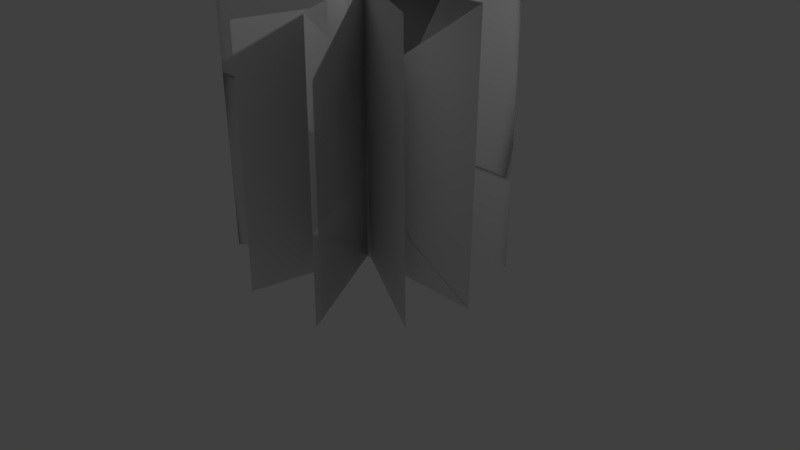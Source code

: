 # Source: SeaPlant02.blend  (saved by Blender 2.79.0; exported with 4.5.12 LTS)
import bpy
from mathutils import Matrix  # noqa: F401  (used for matrix-valued properties, if any)

bpy.ops.wm.read_factory_settings(use_empty=True)
scene = bpy.context.scene
scene.name = 'Scene'

# ---- collections
col_collection_1 = bpy.data.collections.new('Collection 1'); scene.collection.children.link(col_collection_1)

# ---- materials (node trees are filled in below, after node groups)
mat_seaplant02 = bpy.data.materials.new('SeaPlant02')
mat_seaplant02.alpha_threshold = 0.0
mat_seaplant02.use_transparent_shadow = False
mat_seaplant02.specular_color = (0.9, 0.9, 0.9)
mat_seaplant02.roughness = 0.5
mat_seaplant02.specular_intensity = 10.0

# ---- material node trees

# ---- world
world_world = bpy.data.worlds.new('World'); scene.world = world_world
world_world.color = (0.05088, 0.05088, 0.05088)
world_world.use_sun_shadow = False
world_world.sun_shadow_jitter_overblur = 0.0
world_world.cycles.sampling_method = 'MANUAL'

# ---- cameras
cam_camera = bpy.data.cameras.new('Camera')
cam_camera.clip_end = 100.0
cam_camera.lens = 35.0
cam_camera.sensor_width = 32.0
cam_camera.sensor_height = 18.0
cam_camera.ortho_scale = 7.314
cam_camera.dof.focus_distance = 0.0
cam_camera.dof.aperture_fstop = 128.0

# ---- lights
light_lamp = bpy.data.lights.new('Lamp', 'POINT')
light_lamp.transmission_factor = 0.0
light_lamp.cutoff_distance = 30.0
light_lamp.energy = 100.0
light_lamp.shadow_buffer_clip_start = 1.001
light_lamp.shadow_soft_size = 0.1
light_lamp.shadow_maximum_resolution = 0.006
light_lamp.use_absolute_resolution = True

# ---- meshes
me_seaplanttwo128 = bpy.data.meshes.new('SeaPlantTwo128')
me_seaplanttwo128.from_pydata([(16.78, 19.77, -10.11), (-16.78, -19.77, 10.11), (16.6, -19.59, -10.75), (-19.69, -19.69, 0.0), (19.69, 19.69, 0.0), (-19.69, 19.69, 0.0), (-14.24, -19.57, -11.62), (14.24, 16.77, 11.59), (-14.04, 16.97, -11.55), (2.228, -19.85, 19.39), (-2.228, 19.85, -19.39), (2.57, 19.51, 19.69), (-9.843, 19.53, 17.22), (9.843, -19.53, -17.22), (-9.544, -19.83, 17.05), (19.69, -19.69, 0.0), (9.544, 19.83, -17.05), (-2.57, -19.51, -19.69), (-16.6, 19.59, 10.75), (14.04, -19.77, 11.52), (-16.72, -6.652, 10.33), (0.09103, 19.68, 0.3174), (-0.1495, 19.68, 0.08719), (0.0, 19.69, 0.0), (-19.69, -6.562, 0.0), (19.69, 6.562, 0.0), (-19.69, 6.562, 0.0), (19.69, -6.562, 0.0), (0.0, -19.69, 0.0), (2.456, 6.391, 19.59)], [], [(2, 1, 20), (20, 21, 2), (24, 25, 4), (4, 23, 24), (7, 8, 6), (17, 9, 29), (29, 10, 17), (22, 12, 14), (14, 16, 22), (24, 27, 25), (14, 13, 16), (21, 20, 18), (7, 6, 19), (21, 0, 2), (23, 5, 26), (26, 24, 23), (28, 15, 27), (27, 24, 28), (3, 28, 24), (10, 29, 11)])
_uv = me_seaplanttwo128.uv_layers.new(name='geom-SeaPlantTwo128-map1')
_uv.uv.foreach_set('vector', [0.0, 0.0, 1.0, 0.0, 1.0, 0.3333, 1.0, 0.3333, 0.5, 1.0, 0.0, 0.0, 0.0, 0.3333, 1.0, 0.6667, 1.0, 1.0, 1.0, 1.0, 0.5, 1.0, 0.0, 0.3333, 1.0, 1.0, 0.0, 1.0, 0.0, 0.0, 0.0, 0.0, 1.0, 0.0, 1.0, 0.6667, 1.0, 0.6667, 0.0, 1.0, 0.0, 0.0, 0.5, 1.0, 0.0, 1.0, 0.0, 0.0, 0.0, 0.0, 1.0, 1.0, 0.5, 1.0, 0.0, 0.3333, 1.0, 0.3333, 1.0, 0.6667, 0.0, 0.0, 1.0, 0.0, 1.0, 1.0, 0.5, 1.0, 1.0, 0.3333, 1.0, 1.0, 1.0, 1.0, 0.0, 0.0, 1.0, 0.0, 0.5, 1.0, 0.0, 1.0, 0.0, 0.0, 0.5, 1.0, 0.0, 1.0, 0.0, 0.6667, 0.0, 0.6667, 0.0, 0.3333, 0.5, 1.0, 0.5, 0.0, 1.0, 0.0, 1.0, 0.3333, 1.0, 0.3333, 0.0, 0.3333, 0.5, 0.0, 0.0, 0.0, 0.5, 0.0, 0.0, 0.3333, 0.0, 1.0, 1.0, 0.6667, 1.0, 1.0])
_ca = me_seaplanttwo128.color_attributes.new('geom-SeaPlantTwo128-map0', 'BYTE_COLOR', 'CORNER')
_ca.data.foreach_set('color', [1.0, 1.0, 1.0, 1.0, 0.8796, 1.0, 0.8879, 1.0, 0.0, 1.0, 0.01298, 1.0, 0.0, 1.0, 0.01298, 1.0, 0.07619, 1.0, 0.1248, 1.0, 1.0, 1.0, 1.0, 1.0, 0.9911, 1.0, 0.9911, 1.0, 0.02122, 1.0, 0.05286, 1.0, 0.807, 1.0, 0.8308, 1.0, 0.807, 1.0, 0.8308, 1.0, 0.07619, 1.0, 0.1248, 1.0, 0.9911, 1.0, 0.9911, 1.0, 0.807, 1.0, 0.8308, 1.0, 0.7835, 1.0, 0.807, 1.0, 1.0, 1.0, 1.0, 1.0, 1.0, 1.0, 1.0, 1.0, 0.8796, 1.0, 0.8879, 1.0, 0.02122, 1.0, 0.05286, 1.0, 0.02122, 1.0, 0.05286, 1.0, 0.7835, 1.0, 0.807, 1.0, 1.0, 1.0, 1.0, 1.0, 0.07619, 1.0, 0.1248, 1.0, 0.7835, 1.0, 0.807, 1.0, 1.0, 1.0, 1.0, 1.0, 1.0, 1.0, 1.0, 1.0, 0.807, 1.0, 0.8308, 1.0, 0.07619, 1.0, 0.1248, 1.0, 0.9911, 1.0, 0.9911, 1.0, 0.0, 1.0, 0.01298, 1.0, 0.02122, 1.0, 0.05286, 1.0, 1.0, 1.0, 1.0, 1.0, 0.8796, 1.0, 0.8879, 1.0, 0.807, 1.0, 0.8308, 1.0, 0.07619, 1.0, 0.1248, 1.0, 0.0, 1.0, 0.01298, 1.0, 0.807, 1.0, 0.8308, 1.0, 0.807, 1.0, 0.8308, 1.0, 1.0, 1.0, 1.0, 1.0, 0.8796, 1.0, 0.8879, 1.0, 0.07619, 1.0, 0.1248, 1.0, 0.7835, 1.0, 0.807, 1.0, 1.0, 1.0, 1.0, 1.0, 0.07619, 1.0, 0.1248, 1.0, 0.7835, 1.0, 0.807, 1.0, 0.0, 1.0, 0.01298, 1.0, 0.0, 1.0, 0.01298, 1.0, 0.9911, 1.0, 0.9911, 1.0, 0.07619, 1.0, 0.1248, 1.0, 0.06663, 0.2502, 0.6172, 1.0, 0.8796, 1.0, 0.8879, 1.0, 0.0, 1.0, 0.01298, 1.0, 0.0, 1.0, 0.01298, 1.0, 0.9911, 1.0, 0.9911, 1.0, 0.06663, 0.2502, 0.6172, 1.0, 1.0, 1.0, 1.0, 1.0, 0.06663, 0.2502, 0.6172, 1.0, 0.9911, 1.0, 0.9911, 1.0, 0.7835, 1.0, 0.807, 1.0, 0.02122, 1.0, 0.05286, 1.0, 0.807, 1.0, 0.8308, 1.0])
me_seaplanttwo128.materials.append(mat_seaplant02)
me_seaplanttwo128.use_remesh_preserve_volume = False
me_seaplanttwo128.use_remesh_preserve_attributes = False
me_seaplanttwo128.use_mirror_vertex_groups = False
me_seaplanttwo128.update()
me_seaplanttwo256 = bpy.data.meshes.new('SeaPlantTwo256')
me_seaplanttwo256.from_pydata([(-19.69, -19.69, 0.0), (0.0, -19.69, 0.0), (19.69, -19.69, 0.0), (-19.69, -6.562, 0.0), (0.0, -6.562, 0.0), (19.69, -6.562, 0.0), (-19.69, 6.562, 0.0), (0.0, 6.562, 0.0), (19.69, 6.562, 0.0), (-19.69, 19.69, 0.0), (0.0, 19.69, 0.0), (19.69, 19.69, 0.0), (-9.544, -19.83, 17.05), (0.1495, -19.68, -0.08719), (9.843, -19.53, -17.22), (-9.644, -6.711, 17.1), (0.04984, -6.561, -0.02906), (9.743, -6.412, -17.16), (-9.743, 6.412, 17.16), (-0.04984, 6.561, 0.02906), (9.644, 6.711, -17.1), (-9.843, 19.53, 17.22), (-0.1495, 19.68, 0.08719), (9.544, 19.83, -17.05), (-2.57, -19.51, -19.69), (-0.1705, -19.68, -0.1508), (2.228, -19.85, 19.39), (-2.456, -6.391, -19.59), (-0.05683, -6.561, -0.05028), (2.342, -6.732, 19.49), (-2.342, 6.732, -19.49), (0.05683, 6.561, 0.05028), (2.456, 6.391, 19.59), (-2.228, 19.85, -19.39), (0.1705, 19.68, 0.1508), (2.57, 19.51, 19.69), (16.6, -19.59, -10.75), (-0.09103, -19.68, -0.3175), (-16.78, -19.77, 10.11), (16.66, -6.47, -10.54), (-0.03034, -6.561, -0.1058), (-16.72, -6.652, 10.33), (16.72, 6.652, -10.33), (0.03034, 6.561, 0.1058), (-16.66, 6.47, 10.54), (16.78, 19.77, -10.11), (0.09103, 19.68, 0.3174), (-16.6, 19.59, 10.75), (-14.24, -19.57, -11.62), (-0.101, -19.67, -0.04825), (14.04, -19.77, 11.52), (-14.17, -7.388, -11.59), (-0.03366, -7.489, -0.02423), (14.11, -7.59, 11.55), (-14.11, 4.792, -11.57), (0.03365, 4.691, -0.000199), (14.17, 4.59, 11.57), (-14.04, 16.97, -11.55), (0.101, 16.87, 0.02383), (14.24, 16.77, 11.59)], [], [(0, 1, 4), (4, 3, 0), (1, 2, 5), (5, 4, 1), (3, 4, 7), (7, 6, 3), (4, 5, 8), (8, 7, 4), (6, 7, 10), (10, 9, 6), (7, 8, 11), (11, 10, 7), (12, 13, 16), (16, 15, 12), (13, 14, 17), (17, 16, 13), (15, 16, 19), (19, 18, 15), (16, 17, 20), (20, 19, 16), (18, 19, 22), (22, 21, 18), (19, 20, 23), (23, 22, 19), (24, 25, 28), (28, 27, 24), (25, 26, 29), (29, 28, 25), (27, 28, 31), (31, 30, 27), (28, 29, 32), (32, 31, 28), (30, 31, 34), (34, 33, 30), (31, 32, 35), (35, 34, 31), (36, 37, 40), (40, 39, 36), (37, 38, 41), (41, 40, 37), (39, 40, 43), (43, 42, 39), (40, 41, 44), (44, 43, 40), (42, 43, 46), (46, 45, 42), (43, 44, 47), (47, 46, 43), (48, 49, 52), (52, 51, 48), (49, 50, 53), (53, 52, 49), (51, 52, 55), (55, 54, 51), (52, 53, 56), (56, 55, 52), (54, 55, 58), (58, 57, 54), (55, 56, 59), (59, 58, 55)])
_uv = me_seaplanttwo256.uv_layers.new(name='geom-SeaPlantTwo256-map1')
_uv.uv.foreach_set('vector', [0.0, 0.0, 0.5, 0.0, 0.5, 0.3333, 0.5, 0.3333, 0.0, 0.3333, 0.0, 0.0, 0.5, 0.0, 1.0, 0.0, 1.0, 0.3333, 1.0, 0.3333, 0.5, 0.3333, 0.5, 0.0, 0.0, 0.3333, 0.5, 0.3333, 0.5, 0.6667, 0.5, 0.6667, 0.0, 0.6667, 0.0, 0.3333, 0.5, 0.3333, 1.0, 0.3333, 1.0, 0.6667, 1.0, 0.6667, 0.5, 0.6667, 0.5, 0.3333, 0.0, 0.6667, 0.5, 0.6667, 0.5, 1.0, 0.5, 1.0, 0.0, 1.0, 0.0, 0.6667, 0.5, 0.6667, 1.0, 0.6667, 1.0, 1.0, 1.0, 1.0, 0.5, 1.0, 0.5, 0.6667, 0.0, 0.0, 0.5, 0.0, 0.5, 0.3333, 0.5, 0.3333, 0.0, 0.3333, 0.0, 0.0, 0.5, 0.0, 1.0, 0.0, 1.0, 0.3333, 1.0, 0.3333, 0.5, 0.3333, 0.5, 0.0, 0.0, 0.3333, 0.5, 0.3333, 0.5, 0.6667, 0.5, 0.6667, 0.0, 0.6667, 0.0, 0.3333, 0.5, 0.3333, 1.0, 0.3333, 1.0, 0.6667, 1.0, 0.6667, 0.5, 0.6667, 0.5, 0.3333, 0.0, 0.6667, 0.5, 0.6667, 0.5, 1.0, 0.5, 1.0, 0.0, 1.0, 0.0, 0.6667, 0.5, 0.6667, 1.0, 0.6667, 1.0, 1.0, 1.0, 1.0, 0.5, 1.0, 0.5, 0.6667, 0.0, 0.0, 0.5, 0.0, 0.5, 0.3333, 0.5, 0.3333, 0.0, 0.3333, 0.0, 0.0, 0.5, 0.0, 1.0, 0.0, 1.0, 0.3333, 1.0, 0.3333, 0.5, 0.3333, 0.5, 0.0, 0.0, 0.3333, 0.5, 0.3333, 0.5, 0.6667, 0.5, 0.6667, 0.0, 0.6667, 0.0, 0.3333, 0.5, 0.3333, 1.0, 0.3333, 1.0, 0.6667, 1.0, 0.6667, 0.5, 0.6667, 0.5, 0.3333, 0.0, 0.6667, 0.5, 0.6667, 0.5, 1.0, 0.5, 1.0, 0.0, 1.0, 0.0, 0.6667, 0.5, 0.6667, 1.0, 0.6667, 1.0, 1.0, 1.0, 1.0, 0.5, 1.0, 0.5, 0.6667, 0.0, 0.0, 0.5, 0.0, 0.5, 0.3333, 0.5, 0.3333, 0.0, 0.3333, 0.0, 0.0, 0.5, 0.0, 1.0, 0.0, 1.0, 0.3333, 1.0, 0.3333, 0.5, 0.3333, 0.5, 0.0, 0.0, 0.3333, 0.5, 0.3333, 0.5, 0.6667, 0.5, 0.6667, 0.0, 0.6667, 0.0, 0.3333, 0.5, 0.3333, 1.0, 0.3333, 1.0, 0.6667, 1.0, 0.6667, 0.5, 0.6667, 0.5, 0.3333, 0.0, 0.6667, 0.5, 0.6667, 0.5, 1.0, 0.5, 1.0, 0.0, 1.0, 0.0, 0.6667, 0.5, 0.6667, 1.0, 0.6667, 1.0, 1.0, 1.0, 1.0, 0.5, 1.0, 0.5, 0.6667, 0.0, 0.0, 0.5, 0.0, 0.5, 0.3333, 0.5, 0.3333, 0.0, 0.3333, 0.0, 0.0, 0.5, 0.0, 1.0, 0.0, 1.0, 0.3333, 1.0, 0.3333, 0.5, 0.3333, 0.5, 0.0, 0.0, 0.3333, 0.5, 0.3333, 0.5, 0.6667, 0.5, 0.6667, 0.0, 0.6667, 0.0, 0.3333, 0.5, 0.3333, 1.0, 0.3333, 1.0, 0.6667, 1.0, 0.6667, 0.5, 0.6667, 0.5, 0.3333, 0.0, 0.6667, 0.5, 0.6667, 0.5, 1.0, 0.5, 1.0, 0.0, 1.0, 0.0, 0.6667, 0.5, 0.6667, 1.0, 0.6667, 1.0, 1.0, 1.0, 1.0, 0.5, 1.0, 0.5, 0.6667])
_ca = me_seaplanttwo256.color_attributes.new('geom-SeaPlantTwo256-map0', 'BYTE_COLOR', 'CORNER')
_ca.data.foreach_set('color', [1.0, 1.0, 1.0, 1.0, 0.06663, 0.2502, 0.6172, 1.0, 0.06848, 0.2423, 0.6376, 1.0, 0.06848, 0.2423, 0.6376, 1.0, 0.9911, 1.0, 0.9911, 1.0, 1.0, 1.0, 1.0, 1.0, 0.06663, 0.2502, 0.6172, 1.0, 0.8796, 1.0, 0.8879, 1.0, 0.0, 1.0, 0.01298, 1.0, 0.0, 1.0, 0.01298, 1.0, 0.06848, 0.2423, 0.6376, 1.0, 0.06663, 0.2502, 0.6172, 1.0, 0.9911, 1.0, 0.9911, 1.0, 0.06848, 0.2423, 0.6376, 1.0, 0.1356, 0.4508, 0.5333, 1.0, 0.1356, 0.4508, 0.5333, 1.0, 0.0, 1.0, 0.01298, 1.0, 0.9911, 1.0, 0.9911, 1.0, 0.06848, 0.2423, 0.6376, 1.0, 0.0, 1.0, 0.01298, 1.0, 0.02122, 1.0, 0.05286, 1.0, 0.02122, 1.0, 0.05286, 1.0, 0.1356, 0.4508, 0.5333, 1.0, 0.06848, 0.2423, 0.6376, 1.0, 0.0, 1.0, 0.01298, 1.0, 0.1356, 0.4508, 0.5333, 1.0, 0.07619, 1.0, 0.1248, 1.0, 0.07619, 1.0, 0.1248, 1.0, 0.7835, 1.0, 0.807, 1.0, 0.0, 1.0, 0.01298, 1.0, 0.1356, 0.4508, 0.5333, 1.0, 0.02122, 1.0, 0.05286, 1.0, 0.807, 1.0, 0.8308, 1.0, 0.807, 1.0, 0.8308, 1.0, 0.07619, 1.0, 0.1248, 1.0, 0.1356, 0.4508, 0.5333, 1.0, 1.0, 1.0, 1.0, 1.0, 0.06663, 0.2502, 0.6172, 1.0, 0.06848, 0.2423, 0.6376, 1.0, 0.06848, 0.2423, 0.6376, 1.0, 0.9911, 1.0, 0.9911, 1.0, 1.0, 1.0, 1.0, 1.0, 0.06663, 0.2502, 0.6172, 1.0, 0.8796, 1.0, 0.8879, 1.0, 0.0, 1.0, 0.01298, 1.0, 0.0, 1.0, 0.01298, 1.0, 0.06848, 0.2423, 0.6376, 1.0, 0.06663, 0.2502, 0.6172, 1.0, 0.9911, 1.0, 0.9911, 1.0, 0.06848, 0.2423, 0.6376, 1.0, 0.1356, 0.4508, 0.5333, 1.0, 0.1356, 0.4508, 0.5333, 1.0, 0.0, 1.0, 0.01298, 1.0, 0.9911, 1.0, 0.9911, 1.0, 0.06848, 0.2423, 0.6376, 1.0, 0.0, 1.0, 0.01298, 1.0, 0.02122, 1.0, 0.05286, 1.0, 0.02122, 1.0, 0.05286, 1.0, 0.1356, 0.4508, 0.5333, 1.0, 0.06848, 0.2423, 0.6376, 1.0, 0.0, 1.0, 0.01298, 1.0, 0.1356, 0.4508, 0.5333, 1.0, 0.07619, 1.0, 0.1248, 1.0, 0.07619, 1.0, 0.1248, 1.0, 0.7835, 1.0, 0.807, 1.0, 0.0, 1.0, 0.01298, 1.0, 0.1356, 0.4508, 0.5333, 1.0, 0.02122, 1.0, 0.05286, 1.0, 0.807, 1.0, 0.8308, 1.0, 0.807, 1.0, 0.8308, 1.0, 0.07619, 1.0, 0.1248, 1.0, 0.1356, 0.4508, 0.5333, 1.0, 1.0, 1.0, 1.0, 1.0, 0.06663, 0.2502, 0.6172, 1.0, 0.06848, 0.2423, 0.6376, 1.0, 0.06848, 0.2423, 0.6376, 1.0, 0.9911, 1.0, 0.9911, 1.0, 1.0, 1.0, 1.0, 1.0, 0.06663, 0.2502, 0.6172, 1.0, 0.8796, 1.0, 0.8879, 1.0, 0.0, 1.0, 0.01298, 1.0, 0.0, 1.0, 0.01298, 1.0, 0.06848, 0.2423, 0.6376, 1.0, 0.06663, 0.2502, 0.6172, 1.0, 0.9911, 1.0, 0.9911, 1.0, 0.06848, 0.2423, 0.6376, 1.0, 0.1356, 0.4508, 0.5333, 1.0, 0.1356, 0.4508, 0.5333, 1.0, 0.0, 1.0, 0.01298, 1.0, 0.9911, 1.0, 0.9911, 1.0, 0.06848, 0.2423, 0.6376, 1.0, 0.0, 1.0, 0.01298, 1.0, 0.02122, 1.0, 0.05286, 1.0, 0.02122, 1.0, 0.05286, 1.0, 0.1356, 0.4508, 0.5333, 1.0, 0.06848, 0.2423, 0.6376, 1.0, 0.0, 1.0, 0.01298, 1.0, 0.1356, 0.4508, 0.5333, 1.0, 0.07619, 1.0, 0.1248, 1.0, 0.07619, 1.0, 0.1248, 1.0, 0.7835, 1.0, 0.807, 1.0, 0.0, 1.0, 0.01298, 1.0, 0.1356, 0.4508, 0.5333, 1.0, 0.02122, 1.0, 0.05286, 1.0, 0.807, 1.0, 0.8308, 1.0, 0.807, 1.0, 0.8308, 1.0, 0.07619, 1.0, 0.1248, 1.0, 0.1356, 0.4508, 0.5333, 1.0, 1.0, 1.0, 1.0, 1.0, 0.06663, 0.2502, 0.6172, 1.0, 0.06848, 0.2423, 0.6376, 1.0, 0.06848, 0.2423, 0.6376, 1.0, 0.9911, 1.0, 0.9911, 1.0, 1.0, 1.0, 1.0, 1.0, 0.06663, 0.2502, 0.6172, 1.0, 0.8796, 1.0, 0.8879, 1.0, 0.0, 1.0, 0.01298, 1.0, 0.0, 1.0, 0.01298, 1.0, 0.06848, 0.2423, 0.6376, 1.0, 0.06663, 0.2502, 0.6172, 1.0, 0.9911, 1.0, 0.9911, 1.0, 0.06848, 0.2423, 0.6376, 1.0, 0.1356, 0.4508, 0.5333, 1.0, 0.1356, 0.4508, 0.5333, 1.0, 0.0, 1.0, 0.01298, 1.0, 0.9911, 1.0, 0.9911, 1.0, 0.06848, 0.2423, 0.6376, 1.0, 0.0, 1.0, 0.01298, 1.0, 0.02122, 1.0, 0.05286, 1.0, 0.02122, 1.0, 0.05286, 1.0, 0.1356, 0.4508, 0.5333, 1.0, 0.06848, 0.2423, 0.6376, 1.0, 0.0, 1.0, 0.01298, 1.0, 0.1356, 0.4508, 0.5333, 1.0, 0.07619, 1.0, 0.1248, 1.0, 0.07619, 1.0, 0.1248, 1.0, 0.7835, 1.0, 0.807, 1.0, 0.0, 1.0, 0.01298, 1.0, 0.1356, 0.4508, 0.5333, 1.0, 0.02122, 1.0, 0.05286, 1.0, 0.807, 1.0, 0.8308, 1.0, 0.807, 1.0, 0.8308, 1.0, 0.07619, 1.0, 0.1248, 1.0, 0.1356, 0.4508, 0.5333, 1.0, 1.0, 1.0, 1.0, 1.0, 0.06663, 0.2502, 0.6172, 1.0, 0.06848, 0.2423, 0.6376, 1.0, 0.06848, 0.2423, 0.6376, 1.0, 0.9911, 1.0, 0.9911, 1.0, 1.0, 1.0, 1.0, 1.0, 0.06663, 0.2502, 0.6172, 1.0, 0.8796, 1.0, 0.8879, 1.0, 0.0, 1.0, 0.01298, 1.0, 0.0, 1.0, 0.01298, 1.0, 0.06848, 0.2423, 0.6376, 1.0, 0.06663, 0.2502, 0.6172, 1.0, 0.9911, 1.0, 0.9911, 1.0, 0.06848, 0.2423, 0.6376, 1.0, 0.1356, 0.4508, 0.5333, 1.0, 0.1356, 0.4508, 0.5333, 1.0, 0.0, 1.0, 0.01298, 1.0, 0.9911, 1.0, 0.9911, 1.0, 0.06848, 0.2423, 0.6376, 1.0, 0.0, 1.0, 0.01298, 1.0, 0.02122, 1.0, 0.05286, 1.0, 0.02122, 1.0, 0.05286, 1.0, 0.1356, 0.4508, 0.5333, 1.0, 0.06848, 0.2423, 0.6376, 1.0, 0.0, 1.0, 0.01298, 1.0, 0.1356, 0.4508, 0.5333, 1.0, 0.07619, 1.0, 0.1248, 1.0, 0.07619, 1.0, 0.1248, 1.0, 0.7835, 1.0, 0.807, 1.0, 0.0, 1.0, 0.01298, 1.0, 0.1356, 0.4508, 0.5333, 1.0, 0.02122, 1.0, 0.05286, 1.0, 0.807, 1.0, 0.8308, 1.0, 0.807, 1.0, 0.8308, 1.0, 0.07619, 1.0, 0.1248, 1.0, 0.1356, 0.4508, 0.5333, 1.0])
me_seaplanttwo256.materials.append(mat_seaplant02)
me_seaplanttwo256.use_remesh_preserve_volume = False
me_seaplanttwo256.use_remesh_preserve_attributes = False
me_seaplanttwo256.use_mirror_vertex_groups = False
me_seaplanttwo256.update()

# ---- objects
ob_base01 = bpy.data.objects.new('Base01', None)
ob_bb__detail64 = bpy.data.objects.new('BB__detail64', None)
ob_detail128 = bpy.data.objects.new('detail128', None)
ob_detail256 = bpy.data.objects.new('detail256', None)
ob_start01 = bpy.data.objects.new('Start01', None)
ob_seaplanttwo128 = bpy.data.objects.new('SeaPlantTwo128', None)
ob_untitled_001 = bpy.data.objects.new('Untitled.001', me_seaplanttwo128)
ob_seaplanttwo256 = bpy.data.objects.new('SeaPlantTwo256', None)
ob_untitled = bpy.data.objects.new('Untitled', me_seaplanttwo256)
ob_lamp = bpy.data.objects.new('Lamp', light_lamp)
ob_camera = bpy.data.objects.new('Camera', cam_camera)

# ---- transforms, parenting, visibility, modifiers, constraints
ob_base01.location = (-0.005893, -0.01768, 0.0)
ob_base01.scale = (0.0254, 0.0254, 0.0254)
ob_base01.empty_image_offset = (0.0, 0.0)
ob_base01.lineart.crease_threshold = 0.0
ob_bb__detail64.parent = ob_base01
ob_bb__detail64.location = (0.0, 0.0, 0.0)
ob_bb__detail64.empty_image_offset = (0.0, 0.0)
ob_bb__detail64.lineart.crease_threshold = 0.0
ob_detail128.parent = ob_base01
ob_detail128.location = (0.0, 0.0, 0.0)
ob_detail128.empty_image_offset = (0.0, 0.0)
ob_detail128.lineart.crease_threshold = 0.0
ob_detail256.parent = ob_base01
ob_detail256.location = (0.0, 0.0, 0.0)
ob_detail256.empty_image_offset = (0.0, 0.0)
ob_detail256.lineart.crease_threshold = 0.0
ob_start01.parent = ob_base01
ob_start01.location = (0.0, 0.0, 0.0)
ob_start01.empty_image_offset = (0.0, 0.0)
ob_start01.lineart.crease_threshold = 0.0
ob_seaplanttwo128.parent = ob_start01
ob_seaplanttwo128.location = (0.6961, 5.364e-07, -0.03449)
ob_seaplanttwo128.rotation_euler = (1.562, -7.454e-08, -1.056)
ob_seaplanttwo128.scale = (3.5, 3.5, 3.5)
ob_seaplanttwo128.empty_image_offset = (0.0, 0.0)
ob_seaplanttwo128.lineart.crease_threshold = 0.0
ob_untitled_001.parent = ob_seaplanttwo128
ob_untitled_001.location = (0.0, 19.48, 0.17)
ob_untitled_001.lineart.crease_threshold = 0.0
ob_seaplanttwo256.parent = ob_start01
ob_seaplanttwo256.location = (0.6961, 5.364e-07, -0.03449)
ob_seaplanttwo256.rotation_euler = (1.562, -7.454e-08, -1.056)
ob_seaplanttwo256.scale = (3.5, 3.5, 3.5)
ob_seaplanttwo256.empty_image_offset = (0.0, 0.0)
ob_seaplanttwo256.lineart.crease_threshold = 0.0
ob_untitled.parent = ob_seaplanttwo256
ob_untitled.location = (0.0, 19.48, 0.17)
ob_untitled.lineart.crease_threshold = 0.0
ob_lamp.location = (4.076, 1.005, 5.904)
ob_lamp.rotation_euler = (0.6503, 0.05522, 1.866)
ob_lamp.lock_rotations_4d = False
ob_lamp.empty_display_type = 'ARROWS'
ob_lamp.color = (0.0, 0.0, 0.0, 0.0)
ob_lamp.lineart.crease_threshold = 0.0
ob_camera.location = (7.481, -6.508, 5.344)
ob_camera.rotation_euler = (1.109, 0.0, 0.8149)
ob_camera.lock_rotations_4d = False
ob_camera.empty_display_type = 'ARROWS'
ob_camera.color = (0.0, 0.0, 0.0, 0.0)
ob_camera.display_type = 'WIRE'
ob_camera.lineart.crease_threshold = 0.0

# ---- collection membership
col_collection_1.objects.link(ob_base01)
col_collection_1.objects.link(ob_bb__detail64)
col_collection_1.objects.link(ob_detail128)
col_collection_1.objects.link(ob_detail256)
col_collection_1.objects.link(ob_start01)
col_collection_1.objects.link(ob_seaplanttwo128)
col_collection_1.objects.link(ob_untitled_001)
col_collection_1.objects.link(ob_seaplanttwo256)
col_collection_1.objects.link(ob_untitled)
col_collection_1.objects.link(ob_lamp)
col_collection_1.objects.link(ob_camera)

# ---- scene / render settings (as saved in the file)
scene.camera = ob_camera
scene.frame_start = 1; scene.frame_end = 250; scene.frame_set(1)
scene.render.engine = 'BLENDER_EEVEE_NEXT'
scene.render.resolution_percentage = 50
scene.render.dither_intensity = 0.0
scene.cycles.use_denoising = False
scene.cycles.samples = 128
scene.cycles.sampling_pattern = 'TABULATED_SOBOL'
scene.cycles.use_adaptive_sampling = False
scene.cycles.use_light_tree = False
scene.cycles.blur_glossy = 0.0
scene.cycles.sample_clamp_indirect = 0.0
scene.view_settings.view_transform = 'Standard'
bpy.context.view_layer.update()
